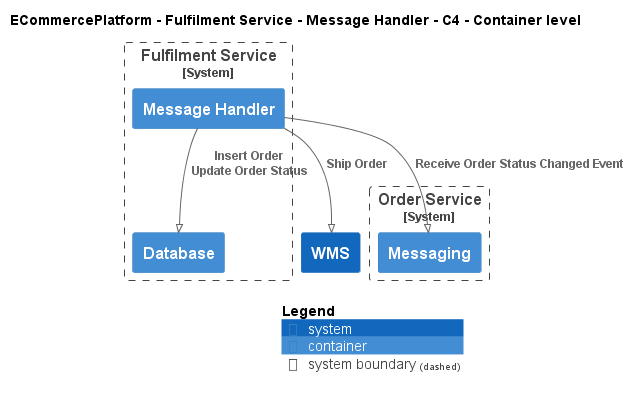

The diagram above was rendered by PlantUML. Its source (embedded in the PNG):
@startuml
!pragma layout smetana
!include ..\..\..\..\..\.c4s\C4_Container.puml

AddElementTag("c4interflow:lifecycle:new", $bgColor=green, $fontColor=#ffffff, $borderColor=green, $shadowing="False")
AddElementTag("c4interflow:lifecycle:changed", $bgColor=orange, $fontColor=#ffffff, $borderColor=orange, $shadowing="False")
AddElementTag("c4interflow:lifecycle:removed", $bgColor=red, $fontColor=#ffffff, $borderColor=red, $shadowing="False")

AddRelTag("c4interflow:lifecycle:new", $textColor=green, $lineColor=green)
AddRelTag("c4interflow:lifecycle:changed", $textColor=orange, $lineColor=orange)
AddRelTag("c4interflow:lifecycle:removed", $textColor=red, $lineColor=red)

SHOW_PERSON_PORTRAIT()
LAYOUT_TOP_DOWN()

skinparam linetype polyline

title ECommercePlatform - Fulfilment Service - Message Handler - C4 - Container level


System_Boundary(ECommercePlatform.SoftwareSystems.FulfilmentService, "Fulfilment Service") {
    Container(ECommercePlatform.SoftwareSystems.FulfilmentService.Containers.MessageHandler, "Message Handler", "", "")
    Container(ECommercePlatform.SoftwareSystems.FulfilmentService.Containers.Database, "Database", "", "")
}

System_Boundary(ECommercePlatform.SoftwareSystems.OrderService, "Order Service") {
    Container(ECommercePlatform.SoftwareSystems.OrderService.Containers.Messaging, "Messaging", "", "")
}
System(ECommercePlatform.SoftwareSystems.WMS, "WMS", "")

Rel(ECommercePlatform.SoftwareSystems.FulfilmentService.Containers.MessageHandler, ECommercePlatform.SoftwareSystems.OrderService.Containers.Messaging, "Receive Order Status Changed Event")
Rel(ECommercePlatform.SoftwareSystems.FulfilmentService.Containers.MessageHandler, ECommercePlatform.SoftwareSystems.FulfilmentService.Containers.Database, "Insert Order\nUpdate Order Status")
Rel(ECommercePlatform.SoftwareSystems.FulfilmentService.Containers.MessageHandler, ECommercePlatform.SoftwareSystems.WMS, "Ship Order")


SHOW_LEGEND()
@enduml